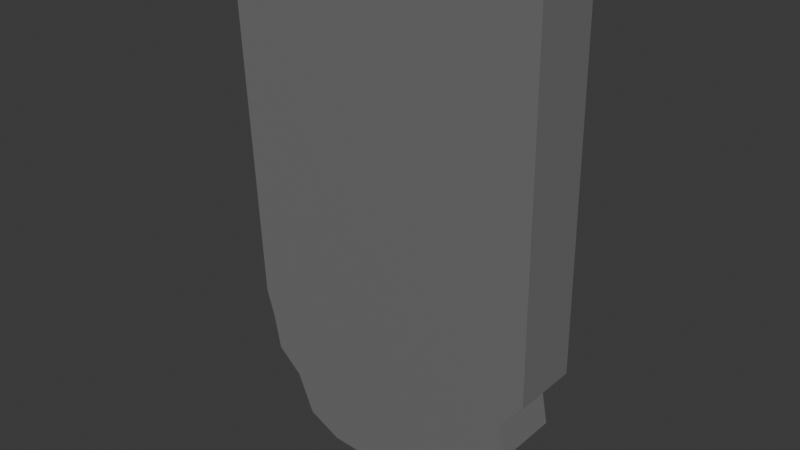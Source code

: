 # Source: prunica.blend  (saved by Blender 4.3.34; exported with 4.5.12 LTS)
import bpy
from mathutils import Matrix  # noqa: F401  (used for matrix-valued properties, if any)

bpy.ops.wm.read_factory_settings(use_empty=True)
scene = bpy.context.scene
scene.name = 'Scene'

# ---- collections
col_collection = bpy.data.collections.new('Collection'); scene.collection.children.link(col_collection)

# ---- images (referenced by path relative to the original .blend; pixels are not part of the script)
import os
ASSET_DIR = os.environ.get("B2B_ASSET_DIR", "")  # directory of the original .blend (textures are referenced by path, not embedded)
HERE = os.path.dirname(os.path.abspath(__file__))  # packed textures are extracted next to this script under _unpacked/

def load_image(name, relpath, width, height, colorspace="sRGB"):
    """Load a texture the original file referenced (path relative to the .blend, or extracted next to this script)."""
    p = next((c for c in (os.path.join(HERE, relpath), os.path.join(ASSET_DIR, relpath)) if relpath and os.path.exists(c)), "")
    if p:
        img = bpy.data.images.load(p, check_existing=True)
        img.name = name
    else:  # same state as the original file: an image datablock whose file is absent (Cycles renders it pink)
        img = bpy.data.images.new(name, width, height)
        img.source = "FILE"
        img.filepath = "//" + (relpath or name)
    img.colorspace_settings.name = colorspace
    return img
img_circle_base_color = load_image('Circle Base Color', '_unpacked/Circle_Base_Color.fa993e7a.png', 1024, 1024, 'sRGB')

# ---- materials (node trees are filled in below, after node groups)
mat_material_001 = bpy.data.materials.new('Material.001')

# ---- material node trees
mat_material_001.use_nodes = True; mat_material_001.node_tree.nodes.clear()
_N = mat_material_001.node_tree.nodes; _L = mat_material_001.node_tree.links
n0 = _N.new('ShaderNodeBsdfPrincipled'); n0.name = 'Principled BSDF'; n0.location = (10, 300)
n1 = _N.new('ShaderNodeOutputMaterial'); n1.name = 'Material Output'; n1.location = (300, 300)
n2 = _N.new('ShaderNodeTexImage'); n2.name = 'Image Texture'; n2.location = (-280, 280)
n2.image = img_circle_base_color
_L.new(n0.outputs[0], n1.inputs[0])
_L.new(n2.outputs[0], n0.inputs[0])
n1.is_active_output = True

# ---- world
world_world = bpy.data.worlds.new('World'); scene.world = world_world
world_world.use_nodes = True; world_world.node_tree.nodes.clear()
_N = world_world.node_tree.nodes; _L = world_world.node_tree.links
n0 = _N.new('ShaderNodeOutputWorld'); n0.name = 'World Output'; n0.location = (300, 300)
n1 = _N.new('ShaderNodeBackground'); n1.name = 'Background'; n1.location = (10, 300)
n1.inputs[0].default_value = (0.05088, 0.05088, 0.05088, 1.0)
_L.new(n1.outputs[0], n0.inputs[0])
n0.is_active_output = True
world_world.color = (0.05088, 0.05088, 0.05088)
world_world.sun_shadow_jitter_overblur = 0.0

# ---- meshes
me_circle = bpy.data.meshes.new('Circle')
me_circle.from_pydata([(0.0567, 3.596, 0.0), (-0.1611, 3.508, 0.0), (-0.36, 3.497, 0.0), (-0.5896, 3.382, 0.0), (-0.7071, 3.11, 0.0), (-0.8768, 2.958, 0.0), (-0.9239, 2.717, 0.0), (-0.9808, 2.53, 0.0), (-1.113, 0.0, 0.0), (1.113, 0.0, 0.0), (1.14, 2.541, 0.0), (0.9806, 2.74, 0.0), (1.024, 2.97, 0.0), (0.8432, 3.087, 0.0), (0.7484, 3.28, 0.0), (0.5301, 3.361, 0.0), (0.4219, 3.463, 0.0), (-0.1611, 3.508, -0.4736), (0.0567, 3.596, -0.4736), (-0.36, 3.497, -0.4736), (-0.5896, 3.382, -0.4736), (-0.7071, 3.11, -0.4736), (-0.8768, 2.958, -0.4736), (-0.9239, 2.717, -0.4736), (-0.9808, 2.53, -0.4736), (-1.113, 0.0, -0.4736), (1.14, 2.541, -0.4736), (1.113, 0.0, -0.4736), (0.9806, 2.74, -0.4736), (1.024, 2.97, -0.4736), (0.8432, 3.087, -0.4736), (0.7484, 3.28, -0.4736), (0.5301, 3.361, -0.4736), (0.4219, 3.463, -0.4736)], [], [(1, 0, 16, 15, 14, 13, 12, 11, 10, 9, 8, 7, 6, 5, 4, 3, 2), (17, 19, 20, 21, 22, 23, 24, 25, 27, 26, 28, 29, 30, 31, 32, 33, 18), (4, 5, 22, 21), (13, 14, 31, 30), (5, 6, 23, 22), (14, 15, 32, 31), (6, 7, 24, 23), (15, 16, 33, 32), (7, 8, 25, 24), (0, 1, 17, 18), (16, 0, 18, 33), (9, 10, 26, 27), (1, 2, 19, 17), (8, 9, 27, 25), (10, 11, 28, 26), (2, 3, 20, 19), (11, 12, 29, 28), (3, 4, 21, 20), (12, 13, 30, 29)])
_uv = me_circle.uv_layers.new(name='UVMap')
_uv.uv.foreach_set('vector', [0.3633, 0.9751, 0.3032, 0.9999, 0.2016, 0.9642, 0.1713, 0.9362, 0.1106, 0.9143, 0.08377, 0.8613, 0.03325, 0.8292, 0.0447, 0.7655, 7.86e-05, 0.7108, 7.86e-05, 0.006429, 0.6172, 7.858e-05, 0.5877, 0.7016, 0.5725, 0.7537, 0.5601, 0.8207, 0.5135, 0.8631, 0.4817, 0.9388, 0.4184, 0.9714, 0.0, 0.0, 0.0, 0.0, 0.0, 0.0, 0.0, 0.0, 0.0, 0.0, 0.0, 0.0, 0.0, 0.0, 0.0, 0.0, 0.0, 0.0, 0.0, 0.0, 0.0, 0.0, 0.0, 0.0, 0.0, 0.0, 0.0, 0.0, 0.0, 0.0, 0.0, 0.0, 0.0, 0.0, 0.0, 0.0, 0.0, 0.0, 0.0, 0.0, 0.0, 0.0, 0.0, 0.0, 0.0, 0.0, 0.0, 0.0, 0.0, 0.0, 0.0, 0.0, 0.0, 0.0, 0.0, 0.0, 0.0, 0.0, 0.0, 0.0, 0.0, 0.0, 0.0, 0.0, 0.0, 0.0, 0.0, 0.0, 0.0, 0.0, 0.0, 0.0, 0.0, 0.0, 0.0, 0.0, 0.0, 0.0, 0.0, 0.0, 0.0, 0.0, 0.0, 0.0, 0.0, 0.0, 0.0, 0.0, 0.0, 0.0, 0.0, 0.0, 0.0, 0.0, 0.0, 0.0, 0.0, 0.0, 0.0, 0.0, 0.0, 0.0, 0.0, 0.0, 0.0, 0.0, 0.0, 0.0, 0.0, 0.0, 0.0, 0.0, 0.0, 0.0, 0.0, 0.0, 0.0, 0.0, 0.0, 0.0, 0.0, 0.0, 0.0, 0.0, 0.0, 0.0, 0.0, 0.0, 0.0, 0.0, 0.0, 0.0, 0.0, 0.0, 0.0, 0.0, 0.0, 0.0, 0.0, 0.0, 0.0, 0.0, 0.0, 0.0, 0.0, 0.0, 0.0, 0.0, 0.0, 0.0, 0.0, 0.0, 0.0, 0.0, 0.0, 0.0, 0.0, 0.0, 0.0, 0.0, 0.0, 0.0, 0.0, 0.0, 0.0, 0.0, 0.0, 0.0, 0.0, 0.0])
me_circle.materials.append(mat_material_001)
me_circle.update()

# ---- objects
ob_circle = bpy.data.objects.new('Circle', me_circle)

# ---- transforms, parenting, visibility, modifiers, constraints
ob_circle.location = (0.0, 0.0, 0.0)
ob_circle.rotation_euler = (-1.571, 0.0, 0.0)

# ---- collection membership
col_collection.objects.link(ob_circle)

# ---- scene / render settings (as saved in the file)
scene.frame_start = 1; scene.frame_end = 250; scene.frame_set(1)
scene.render.engine = 'BLENDER_EEVEE_NEXT'
bpy.context.view_layer.update()

# ---- added for rendering (the .blend has no active camera and no usable light): camera, sun
cam_auto = bpy.data.cameras.new('AutoCamera')
cam_auto.lens = 50.0
cam_auto.sensor_width = 36.0
cam_auto.clip_end = 1000.0
ob_auto_camera = bpy.data.objects.new('AutoCamera', cam_auto)
scene.collection.objects.link(ob_auto_camera)
ob_auto_camera.location = (3.9633, -4.97707, 1.36238)
ob_auto_camera.rotation_euler = (1.09748, -7.21219e-08, 0.694738)
scene.camera = ob_auto_camera
light_auto_sun = bpy.data.lights.new('AutoSun', 'SUN')
light_auto_sun.energy = 3.0
light_auto_sun.angle = 0.0523599
ob_auto_sun = bpy.data.objects.new('AutoSun', light_auto_sun)
scene.collection.objects.link(ob_auto_sun)
ob_auto_sun.rotation_euler = (0.872665, 0.174533, 0.523599)
bpy.context.view_layer.update()
